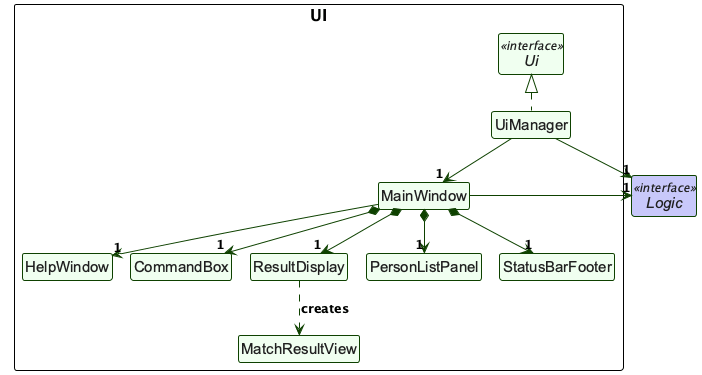

The diagram above was rendered by PlantUML. Its source (embedded in the PNG):
@startuml
!pragma layout smetana
!include style.puml
skinparam arrowColor UI_COLOR_T4
skinparam classBackgroundColor #F0FFF0
skinparam classBorderColor UI_COLOR_T4
skinparam classFontColor #202020
skinparam classAttributeFontColor #202020
skinparam classStereotypeFontColor #202020
skinparam nodesep 45
skinparam ranksep 55

package UI as UiPackage {
interface Ui <<interface>>
class UiManager
class MainWindow
class HelpWindow
class CommandBox
class ResultDisplay
class PersonListPanel
class StatusBarFooter
class MatchResultView
}

interface "Logic" as LogicApi <<interface>> LOGIC_COLOR_T1

UiManager .up.|> Ui
UiManager -down-> "1" MainWindow
UiManager -right-> "1" LogicApi
MainWindow -right-> "1" LogicApi
MainWindow -down-> "1" HelpWindow
MainWindow *-down-> "1" CommandBox
MainWindow *-down-> "1" ResultDisplay
MainWindow *-down-> "1" PersonListPanel
MainWindow *-down-> "1" StatusBarFooter
ResultDisplay .down.> MatchResultView : creates
@enduml